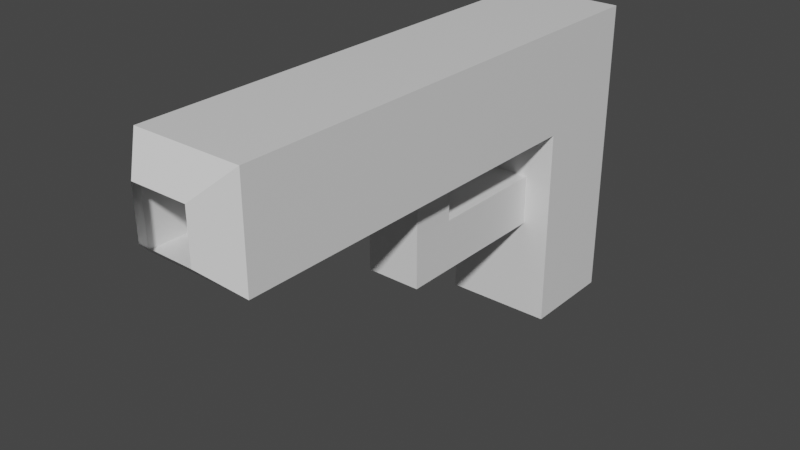 # Source: Pistol.blend  (saved by Blender 2.92.15; exported with 4.5.12 LTS)
import bpy
from mathutils import Matrix  # noqa: F401  (used for matrix-valued properties, if any)

bpy.ops.wm.read_factory_settings(use_empty=True)
scene = bpy.context.scene
scene.name = 'Scene'

# ---- collections
col_collection = bpy.data.collections.new('Collection'); scene.collection.children.link(col_collection)

# ---- materials (node trees are filled in below, after node groups)
mat_material = bpy.data.materials.new('Material')
mat_material.alpha_threshold = 0.0
mat_material.use_transparent_shadow = False
mat_material.line_color = (0.0, 0.0, 0.0, 1.0)

# ---- material node trees
mat_material.use_nodes = True; mat_material.node_tree.nodes.clear()
_N = mat_material.node_tree.nodes; _L = mat_material.node_tree.links
n0 = _N.new('ShaderNodeOutputMaterial'); n0.name = 'Material Output'; n0.location = (300, 300)
n1 = _N.new('ShaderNodeBsdfPrincipled'); n1.name = 'Principled BSDF'; n1.location = (10, 300)
n1.distribution = 'GGX'
n1.subsurface_method = 'BURLEY'
n1.inputs[2].default_value = 0.4
n1.inputs[3].default_value = 1.45
n1.inputs[27].default_value = (0.0, 0.0, 0.0, 1.0)
n1.inputs[28].default_value = 1.0
_L.new(n1.outputs[0], n0.inputs[0])
n0.is_active_output = True

# ---- world
world_world = bpy.data.worlds.new('World'); scene.world = world_world
world_world.use_nodes = True; world_world.node_tree.nodes.clear()
_N = world_world.node_tree.nodes; _L = world_world.node_tree.links
n0 = _N.new('ShaderNodeOutputWorld'); n0.name = 'World Output'; n0.location = (300, 300)
n1 = _N.new('ShaderNodeBackground'); n1.name = 'Background'; n1.location = (10, 300)
n1.inputs[0].default_value = (0.05088, 0.05088, 0.05088, 1.0)
_L.new(n1.outputs[0], n0.inputs[0])
n0.is_active_output = True
world_world.color = (0.05088, 0.05088, 0.05088)
world_world.use_sun_shadow = False
world_world.sun_shadow_jitter_overblur = 0.0

# ---- meshes
me_cube = bpy.data.meshes.new('Cube')
me_cube.from_pydata([(-0.281, 1.091, 1.0), (-0.281, 1.091, -1.0), (-0.281, 0.4485, 1.0), (-0.281, 0.4485, -1.0), (-1.0, 1.091, 1.0), (-1.0, 1.091, -1.0), (-1.0, 0.4485, 1.0), (-1.0, 0.4485, -1.0), (-0.281, 0.4485, 0.3253), (-1.0, 0.4485, 0.3338), (-1.0, -2.006, 0.3338), (-1.0, -2.006, 1.0), (-0.281, -2.006, 1.0), (-0.281, -2.006, 0.3253), (-1.0, -2.105, 0.3338), (-0.8262, -2.279, 0.5055), (-0.8262, -2.279, 0.8262), (-1.0, -2.105, 1.0), (-0.4548, -2.279, 0.8262), (-0.281, -2.105, 1.0), (-0.4548, -2.279, 0.5011), (-0.281, -2.105, 0.3253), (-0.281, 0.4485, -0.3373), (-1.0, 0.4485, -0.3331), (-1.0, 0.4485, 0.0003742), (-0.281, 0.4485, -0.006024), (-0.6405, 1.091, -1.0), (-0.6405, 0.4485, 1.0), (-0.6405, 0.4485, -1.0), (-0.6405, 1.091, 1.0), (-0.6405, 0.4485, 0.3296), (-0.6405, -2.006, 1.0), (-0.6405, -2.006, 0.3296), (-0.6405, -2.105, 1.0), (-0.6405, -2.279, 0.8262), (-0.6405, -2.105, 0.3296), (-0.6405, -2.279, 0.5033), (-0.6405, 0.4485, -0.3352), (-0.6405, 0.4485, -0.002825), (-0.8203, 1.091, -1.0), (-0.8203, 0.4485, 1.0), (-0.8203, -2.006, 1.0), (-0.8203, -2.105, 1.0), (-0.7334, -2.279, 0.5044), (-0.8203, 0.4485, -0.3342), (-0.8203, 0.4485, -0.001225), (-0.8203, 0.4485, -1.0), (-0.8203, 1.091, 1.0), (-0.8203, 0.4485, 0.3317), (-0.8203, -2.006, 0.3317), (-0.7334, -2.279, 0.8262), (-0.8203, -2.105, 0.3317), (-0.4608, 0.4485, -1.0), (-0.4608, 1.091, 1.0), (-0.4608, 0.4485, 0.3274), (-0.4608, -2.006, 0.3274), (-0.5477, -2.279, 0.8262), (-0.4608, -2.105, 0.3274), (-0.4608, 1.091, -1.0), (-0.4608, 0.4485, 1.0), (-0.4608, -2.006, 1.0), (-0.4608, -2.105, 1.0), (-0.5477, -2.279, 0.5022), (-0.4608, 0.4485, -0.3363), (-0.4608, 0.4485, -0.004424), (-0.4608, -0.6583, -0.3363), (-0.6405, -0.6583, -0.3352), (-0.4608, -0.6583, -0.004424), (-0.6405, -0.6583, -0.002825), (-0.8203, -0.6583, -0.3342), (-0.8203, -0.6583, -0.001225), (-0.4608, -0.3615, -0.004424), (-0.4608, -0.3615, -0.3363), (-0.6405, -0.3615, -0.002825), (-0.8203, -0.3615, -0.3342), (-0.8203, -0.3615, -0.001225), (-0.6405, -0.3615, -0.3352), (-0.4573, -0.3615, 0.392), (-0.4573, -0.6583, 0.392), (-0.637, -0.6583, 0.3936), (-0.8167, -0.6583, 0.3952), (-0.637, -0.3615, 0.3936), (-0.8167, -0.3615, 0.3952)], [], [(47, 4, 6, 40), (45, 48, 9, 24), (7, 23, 24, 9, 6, 4, 5), (58, 1, 3, 52), (1, 0, 2, 8, 25, 22, 3), (58, 53, 0, 1), (40, 6, 11, 41), (6, 9, 10, 11), (54, 8, 13, 55), (8, 2, 12, 13), (55, 13, 21, 57), (41, 11, 17, 42), (13, 12, 19, 21), (15, 16, 17, 14), (42, 17, 16, 50), (18, 20, 21, 19), (57, 21, 20, 62), (11, 10, 14, 17), (46, 44, 23, 7), (44, 45, 24, 23), (75, 70, 80, 82), (52, 63, 37, 28), (51, 35, 36, 43), (61, 33, 34, 56), (60, 31, 33, 61), (49, 32, 35, 51), (48, 30, 32, 49), (59, 27, 31, 60), (39, 47, 29, 26), (39, 26, 28, 46), (64, 54, 30, 38), (53, 29, 27, 59), (5, 39, 46, 7), (5, 4, 47, 39), (9, 48, 49, 10), (10, 49, 51, 14), (14, 51, 43, 15), (72, 71, 67, 65), (28, 37, 44, 46), (33, 42, 50, 34), (31, 41, 42, 33), (27, 40, 41, 31), (38, 30, 48, 45), (29, 47, 40, 27), (0, 53, 59, 2), (25, 8, 54, 64), (2, 59, 60, 12), (12, 60, 61, 19), (19, 61, 56, 18), (3, 22, 63, 52), (22, 25, 64, 63), (35, 57, 62, 36), (32, 55, 57, 35), (30, 54, 55, 32), (26, 29, 53, 58), (26, 58, 52, 28), (65, 67, 68, 66), (66, 68, 70, 69), (75, 74, 69, 70), (74, 76, 66, 69), (76, 72, 65, 66), (73, 75, 82, 81), (38, 45, 75, 73), (37, 63, 72, 76), (44, 37, 76, 74), (45, 44, 74, 75), (63, 64, 71, 72), (64, 38, 73, 71), (77, 81, 79, 78), (81, 82, 80, 79), (71, 73, 81, 77), (68, 67, 78, 79), (67, 71, 77, 78), (70, 68, 79, 80)])
_uv = me_cube.uv_layers.new(name='UVMap')
_uv.uv.foreach_set('vector', [0.8125, 0.5, 0.875, 0.5, 0.875, 0.75, 0.8125, 0.75, 0.4998, 0.9375, 0.5415, 0.9375, 0.5417, 1.0, 0.5, 1.0, 0.375, 0.0, 0.4584, 0.0, 0.5, 0.0, 0.5417, 0.0, 0.625, 0.0, 0.625, 0.25, 0.375, 0.25, 0.3125, 0.5, 0.375, 0.5, 0.375, 0.75, 0.3125, 0.75, 0.375, 0.5, 0.625, 0.5, 0.625, 0.75, 0.5407, 0.75, 0.4992, 0.75, 0.4578, 0.75, 0.375, 0.75, 0.375, 0.4375, 0.625, 0.4375, 0.625, 0.5, 0.375, 0.5, 0.8125, 0.75, 0.875, 0.75, 0.875, 0.75, 0.8125, 0.75, 0.625, 0.0, 0.5417, 0.0, 0.5417, 0.0, 0.625, 0.0, 0.5409, 0.8125, 0.5407, 0.75, 0.5407, 0.75, 0.5409, 0.8125, 0.5407, 0.75, 0.625, 0.75, 0.625, 0.75, 0.5407, 0.75, 0.5409, 0.8125, 0.5407, 0.75, 0.5407, 0.75, 0.5409, 0.8125, 0.8125, 0.75, 0.875, 0.75, 0.875, 0.75, 0.8125, 0.75, 0.5407, 0.75, 0.625, 0.75, 0.625, 0.75, 0.5407, 0.75, 0.5632, 0.9396, 0.6033, 0.9396, 0.625, 1.0, 0.5417, 1.0, 0.625, 0.9375, 0.625, 1.0, 0.6033, 0.9396, 0.6033, 0.9073, 0.6033, 0.8104, 0.5626, 0.8104, 0.5407, 0.75, 0.625, 0.75, 0.5409, 0.8125, 0.5407, 0.75, 0.5626, 0.8104, 0.5628, 0.8427, 0.625, 0.0, 0.5417, 0.0, 0.5417, 0.0, 0.625, 0.0, 0.375, 0.9375, 0.4582, 0.9375, 0.4584, 1.0, 0.375, 1.0, 0.4582, 0.9375, 0.4998, 0.9375, 0.5, 1.0, 0.4584, 1.0, 0.4998, 0.9375, 0.4998, 0.9375, 0.4998, 0.9375, 0.4998, 0.9375, 0.375, 0.8125, 0.458, 0.8125, 0.4581, 0.875, 0.375, 0.875, 0.5415, 0.9375, 0.5412, 0.875, 0.5629, 0.875, 0.5631, 0.9073, 0.625, 0.8125, 0.625, 0.875, 0.6033, 0.875, 0.6033, 0.8427, 0.6875, 0.75, 0.75, 0.75, 0.75, 0.75, 0.6875, 0.75, 0.5415, 0.9375, 0.5412, 0.875, 0.5412, 0.875, 0.5415, 0.9375, 0.5415, 0.9375, 0.5412, 0.875, 0.5412, 0.875, 0.5415, 0.9375, 0.6875, 0.75, 0.75, 0.75, 0.75, 0.75, 0.6875, 0.75, 0.375, 0.3125, 0.625, 0.3125, 0.625, 0.375, 0.375, 0.375, 0.1875, 0.5, 0.25, 0.5, 0.25, 0.75, 0.1875, 0.75, 0.4994, 0.8125, 0.5409, 0.8125, 0.5412, 0.875, 0.4996, 0.875, 0.6875, 0.5, 0.75, 0.5, 0.75, 0.75, 0.6875, 0.75, 0.125, 0.5, 0.1875, 0.5, 0.1875, 0.75, 0.125, 0.75, 0.375, 0.25, 0.625, 0.25, 0.625, 0.3125, 0.375, 0.3125, 0.5417, 1.0, 0.5415, 0.9375, 0.5415, 0.9375, 0.5417, 1.0, 0.5417, 1.0, 0.5415, 0.9375, 0.5415, 0.9375, 0.5417, 1.0, 0.5417, 1.0, 0.5415, 0.9375, 0.5631, 0.9073, 0.5632, 0.9396, 0.458, 0.8125, 0.4994, 0.8125, 0.4994, 0.8125, 0.458, 0.8125, 0.375, 0.875, 0.4581, 0.875, 0.4582, 0.9375, 0.375, 0.9375, 0.625, 0.875, 0.625, 0.9375, 0.6033, 0.9073, 0.6033, 0.875, 0.75, 0.75, 0.8125, 0.75, 0.8125, 0.75, 0.75, 0.75, 0.75, 0.75, 0.8125, 0.75, 0.8125, 0.75, 0.75, 0.75, 0.4996, 0.875, 0.5412, 0.875, 0.5415, 0.9375, 0.4998, 0.9375, 0.75, 0.5, 0.8125, 0.5, 0.8125, 0.75, 0.75, 0.75, 0.625, 0.5, 0.6875, 0.5, 0.6875, 0.75, 0.625, 0.75, 0.4992, 0.75, 0.5407, 0.75, 0.5409, 0.8125, 0.4994, 0.8125, 0.625, 0.75, 0.6875, 0.75, 0.6875, 0.75, 0.625, 0.75, 0.625, 0.75, 0.6875, 0.75, 0.6875, 0.75, 0.625, 0.75, 0.625, 0.75, 0.625, 0.8125, 0.6033, 0.8427, 0.6033, 0.8104, 0.375, 0.75, 0.4578, 0.75, 0.458, 0.8125, 0.375, 0.8125, 0.4578, 0.75, 0.4992, 0.75, 0.4994, 0.8125, 0.458, 0.8125, 0.5412, 0.875, 0.5409, 0.8125, 0.5628, 0.8427, 0.5629, 0.875, 0.5412, 0.875, 0.5409, 0.8125, 0.5409, 0.8125, 0.5412, 0.875, 0.5412, 0.875, 0.5409, 0.8125, 0.5409, 0.8125, 0.5412, 0.875, 0.375, 0.375, 0.625, 0.375, 0.625, 0.4375, 0.375, 0.4375, 0.25, 0.5, 0.3125, 0.5, 0.3125, 0.75, 0.25, 0.75, 0.458, 0.8125, 0.4994, 0.8125, 0.4996, 0.875, 0.4581, 0.875, 0.4581, 0.875, 0.4996, 0.875, 0.4998, 0.9375, 0.4582, 0.9375, 0.4998, 0.9375, 0.4582, 0.9375, 0.4582, 0.9375, 0.4998, 0.9375, 0.4582, 0.9375, 0.4581, 0.875, 0.4581, 0.875, 0.4582, 0.9375, 0.4581, 0.875, 0.458, 0.8125, 0.458, 0.8125, 0.4581, 0.875, 0.4996, 0.875, 0.4998, 0.9375, 0.4998, 0.9375, 0.4996, 0.875, 0.4996, 0.875, 0.4998, 0.9375, 0.4998, 0.9375, 0.4996, 0.875, 0.4581, 0.875, 0.458, 0.8125, 0.458, 0.8125, 0.4581, 0.875, 0.4582, 0.9375, 0.4581, 0.875, 0.4581, 0.875, 0.4582, 0.9375, 0.4998, 0.9375, 0.4582, 0.9375, 0.4582, 0.9375, 0.4998, 0.9375, 0.458, 0.8125, 0.4994, 0.8125, 0.4994, 0.8125, 0.458, 0.8125, 0.4994, 0.8125, 0.4996, 0.875, 0.4996, 0.875, 0.4994, 0.8125, 0.4994, 0.8125, 0.4996, 0.875, 0.4996, 0.875, 0.4994, 0.8125, 0.4996, 0.875, 0.4998, 0.9375, 0.4998, 0.9375, 0.4996, 0.875, 0.4994, 0.8125, 0.4996, 0.875, 0.4996, 0.875, 0.4994, 0.8125, 0.4996, 0.875, 0.4994, 0.8125, 0.4994, 0.8125, 0.4996, 0.875, 0.4994, 0.8125, 0.4994, 0.8125, 0.4994, 0.8125, 0.4994, 0.8125, 0.4998, 0.9375, 0.4996, 0.875, 0.4996, 0.875, 0.4998, 0.9375])
me_cube.materials.append(mat_material)
me_cube.use_remesh_preserve_volume = False
me_cube.use_remesh_preserve_attributes = False
me_cube.use_mirror_vertex_groups = False
me_cube.update()

# ---- objects
ob_cube = bpy.data.objects.new('Cube', me_cube)

# ---- transforms, parenting, visibility, modifiers, constraints
ob_cube.location = (0.0, 0.0, 0.0)
ob_cube.lock_rotations_4d = False
ob_cube.empty_display_type = 'ARROWS'
ob_cube.lineart.crease_threshold = 0.0

# ---- collection membership
col_collection.objects.link(ob_cube)

# ---- scene / render settings (as saved in the file)
scene.frame_start = 1; scene.frame_end = 250; scene.frame_set(1)
scene.render.engine = 'BLENDER_EEVEE_NEXT'
scene.cycles.use_denoising = False
scene.cycles.samples = 128
scene.cycles.sampling_pattern = 'TABULATED_SOBOL'
scene.cycles.use_adaptive_sampling = False
scene.cycles.use_light_tree = False
scene.view_settings.view_transform = 'Filmic'
bpy.context.view_layer.update()

# ---- added for rendering (the .blend has no active camera and no usable light): camera, sun
cam_auto = bpy.data.cameras.new('AutoCamera')
cam_auto.lens = 50.0
cam_auto.sensor_width = 36.0
cam_auto.clip_end = 1000.0
ob_auto_camera = bpy.data.objects.new('AutoCamera', cam_auto)
scene.collection.objects.link(ob_auto_camera)
ob_auto_camera.location = (3.04574, -5.01773, 2.94902)
ob_auto_camera.rotation_euler = (1.09748, -7.21219e-08, 0.694738)
scene.camera = ob_auto_camera
light_auto_sun = bpy.data.lights.new('AutoSun', 'SUN')
light_auto_sun.energy = 3.0
light_auto_sun.angle = 0.0523599
ob_auto_sun = bpy.data.objects.new('AutoSun', light_auto_sun)
scene.collection.objects.link(ob_auto_sun)
ob_auto_sun.rotation_euler = (0.872665, 0.174533, 0.523599)
bpy.context.view_layer.update()
